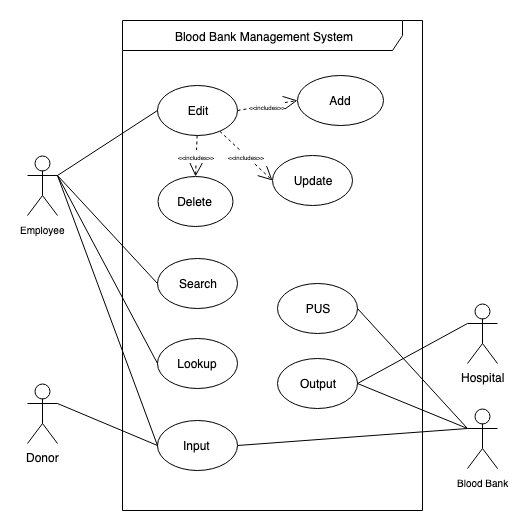

The diagram above was exported from draw.io. Its source (the exported page's mxGraphModel, read from the mxfile embedded in the PNG):
<mxGraphModel dx="1100" dy="726" grid="1" gridSize="10" guides="1" tooltips="1" connect="1" arrows="1" fold="1" page="1" pageScale="1" pageWidth="850" pageHeight="1100" math="0" shadow="0">
  <root>
    <mxCell id="0" />
    <mxCell id="1" parent="0" />
    <mxCell id="KuX09tyNEHG4wEzLH7tc-9" value="Blood Bank Management System" style="shape=umlFrame;whiteSpace=wrap;html=1;width=280;height=30;" parent="1" vertex="1">
      <mxGeometry x="245" y="30" width="300" height="490" as="geometry" />
    </mxCell>
    <mxCell id="KuX09tyNEHG4wEzLH7tc-10" value="Search" style="ellipse;whiteSpace=wrap;html=1;" parent="1" vertex="1">
      <mxGeometry x="280" y="267.5" width="80" height="50" as="geometry" />
    </mxCell>
    <mxCell id="KuX09tyNEHG4wEzLH7tc-11" value="Lookup" style="ellipse;whiteSpace=wrap;html=1;" parent="1" vertex="1">
      <mxGeometry x="280" y="347.5" width="80" height="50" as="geometry" />
    </mxCell>
    <mxCell id="KuX09tyNEHG4wEzLH7tc-12" value="PUS" style="ellipse;whiteSpace=wrap;html=1;" parent="1" vertex="1">
      <mxGeometry x="400" y="293" width="80" height="50" as="geometry" />
    </mxCell>
    <mxCell id="KuX09tyNEHG4wEzLH7tc-13" value="Input&amp;nbsp;" style="ellipse;whiteSpace=wrap;html=1;" parent="1" vertex="1">
      <mxGeometry x="280" y="430" width="80" height="50" as="geometry" />
    </mxCell>
    <mxCell id="KuX09tyNEHG4wEzLH7tc-14" value="Output" style="ellipse;whiteSpace=wrap;html=1;" parent="1" vertex="1">
      <mxGeometry x="400" y="368" width="80" height="50" as="geometry" />
    </mxCell>
    <mxCell id="KuX09tyNEHG4wEzLH7tc-15" value="Edit" style="ellipse;whiteSpace=wrap;html=1;" parent="1" vertex="1">
      <mxGeometry x="280" y="95" width="80" height="50" as="geometry" />
    </mxCell>
    <mxCell id="KuX09tyNEHG4wEzLH7tc-16" value="Delete" style="ellipse;whiteSpace=wrap;html=1;" parent="1" vertex="1">
      <mxGeometry x="280" y="186" width="75" height="50" as="geometry" />
    </mxCell>
    <mxCell id="KuX09tyNEHG4wEzLH7tc-17" value="Add" style="ellipse;whiteSpace=wrap;html=1;" parent="1" vertex="1">
      <mxGeometry x="420" y="85" width="86" height="50" as="geometry" />
    </mxCell>
    <mxCell id="KuX09tyNEHG4wEzLH7tc-18" value="&lt;font style=&quot;font-size: 6px&quot;&gt;&amp;lt;&amp;lt;includes&amp;gt;&amp;gt;&lt;/font&gt;" style="endArrow=open;endSize=12;dashed=1;html=1;" parent="1" source="KuX09tyNEHG4wEzLH7tc-15" target="KuX09tyNEHG4wEzLH7tc-16" edge="1">
      <mxGeometry width="160" relative="1" as="geometry">
        <mxPoint x="360" y="130" as="sourcePoint" />
        <mxPoint x="520" y="130" as="targetPoint" />
      </mxGeometry>
    </mxCell>
    <mxCell id="KuX09tyNEHG4wEzLH7tc-19" value="&lt;font style=&quot;font-size: 6px&quot;&gt;&amp;lt;&amp;lt;includes&amp;gt;&amp;gt;&lt;/font&gt;" style="endArrow=open;endSize=12;dashed=1;html=1;entryX=0;entryY=0.5;entryDx=0;entryDy=0;exitX=1;exitY=0.5;exitDx=0;exitDy=0;" parent="1" source="KuX09tyNEHG4wEzLH7tc-15" target="KuX09tyNEHG4wEzLH7tc-17" edge="1">
      <mxGeometry width="160" relative="1" as="geometry">
        <mxPoint x="329.81380770260296" y="69.99552229423006" as="sourcePoint" />
        <mxPoint x="330.7237290103602" y="95.00407413359824" as="targetPoint" />
      </mxGeometry>
    </mxCell>
    <mxCell id="KuX09tyNEHG4wEzLH7tc-48" value="&lt;font style=&quot;font-size: 10px&quot;&gt;Employee&lt;/font&gt;" style="shape=umlActor;verticalLabelPosition=bottom;labelBackgroundColor=#ffffff;verticalAlign=top;html=1;outlineConnect=0;" parent="1" vertex="1">
      <mxGeometry x="150" y="165" width="30" height="60" as="geometry" />
    </mxCell>
    <mxCell id="KuX09tyNEHG4wEzLH7tc-57" value="" style="endArrow=none;html=1;entryX=0;entryY=0.5;entryDx=0;entryDy=0;exitX=1;exitY=0.3333333333333333;exitDx=0;exitDy=0;exitPerimeter=0;" parent="1" source="KuX09tyNEHG4wEzLH7tc-48" target="KuX09tyNEHG4wEzLH7tc-15" edge="1">
      <mxGeometry width="50" height="50" relative="1" as="geometry">
        <mxPoint x="180" y="310" as="sourcePoint" />
        <mxPoint x="230" y="260" as="targetPoint" />
      </mxGeometry>
    </mxCell>
    <mxCell id="KuX09tyNEHG4wEzLH7tc-58" value="" style="endArrow=none;html=1;entryX=0;entryY=0.5;entryDx=0;entryDy=0;exitX=1;exitY=0.3333333333333333;exitDx=0;exitDy=0;exitPerimeter=0;" parent="1" target="KuX09tyNEHG4wEzLH7tc-10" edge="1" source="KuX09tyNEHG4wEzLH7tc-48">
      <mxGeometry width="50" height="50" relative="1" as="geometry">
        <mxPoint x="180" y="190" as="sourcePoint" />
        <mxPoint x="190" y="440" as="targetPoint" />
      </mxGeometry>
    </mxCell>
    <mxCell id="KuX09tyNEHG4wEzLH7tc-59" value="" style="endArrow=none;html=1;entryX=0;entryY=0.5;entryDx=0;entryDy=0;exitX=1;exitY=0.3333333333333333;exitDx=0;exitDy=0;exitPerimeter=0;" parent="1" source="KuX09tyNEHG4wEzLH7tc-48" target="KuX09tyNEHG4wEzLH7tc-11" edge="1">
      <mxGeometry width="50" height="50" relative="1" as="geometry">
        <mxPoint x="190" y="350" as="sourcePoint" />
        <mxPoint x="240" y="300" as="targetPoint" />
      </mxGeometry>
    </mxCell>
    <mxCell id="KuX09tyNEHG4wEzLH7tc-60" value="" style="endArrow=none;html=1;entryX=0;entryY=0.5;entryDx=0;entryDy=0;exitX=1;exitY=0.3333333333333333;exitDx=0;exitDy=0;exitPerimeter=0;" parent="1" target="KuX09tyNEHG4wEzLH7tc-13" edge="1" source="KuX09tyNEHG4wEzLH7tc-48">
      <mxGeometry width="50" height="50" relative="1" as="geometry">
        <mxPoint x="180" y="290" as="sourcePoint" />
        <mxPoint x="190" y="440" as="targetPoint" />
      </mxGeometry>
    </mxCell>
    <mxCell id="KuX09tyNEHG4wEzLH7tc-61" value="&lt;font style=&quot;font-size: 10px&quot;&gt;Blood Bank&lt;br&gt;&lt;/font&gt;" style="shape=umlActor;verticalLabelPosition=bottom;labelBackgroundColor=#ffffff;verticalAlign=top;html=1;outlineConnect=0;" parent="1" vertex="1">
      <mxGeometry x="590" y="418" width="30" height="60" as="geometry" />
    </mxCell>
    <mxCell id="KuX09tyNEHG4wEzLH7tc-68" value="" style="endArrow=none;html=1;entryX=0;entryY=0.3333333333333333;entryDx=0;entryDy=0;entryPerimeter=0;exitX=1;exitY=0.5;exitDx=0;exitDy=0;" parent="1" source="KuX09tyNEHG4wEzLH7tc-12" target="KuX09tyNEHG4wEzLH7tc-61" edge="1">
      <mxGeometry width="50" height="50" relative="1" as="geometry">
        <mxPoint x="530" y="300" as="sourcePoint" />
        <mxPoint x="580" y="250" as="targetPoint" />
      </mxGeometry>
    </mxCell>
    <mxCell id="KuX09tyNEHG4wEzLH7tc-69" value="" style="endArrow=none;html=1;entryX=0;entryY=0.3333333333333333;entryDx=0;entryDy=0;entryPerimeter=0;exitX=1;exitY=0.5;exitDx=0;exitDy=0;" parent="1" source="KuX09tyNEHG4wEzLH7tc-14" target="KuX09tyNEHG4wEzLH7tc-61" edge="1">
      <mxGeometry width="50" height="50" relative="1" as="geometry">
        <mxPoint x="506" y="270" as="sourcePoint" />
        <mxPoint x="590" y="190" as="targetPoint" />
      </mxGeometry>
    </mxCell>
    <mxCell id="KuX09tyNEHG4wEzLH7tc-70" value="" style="endArrow=none;html=1;entryX=0;entryY=0.3333333333333333;entryDx=0;entryDy=0;entryPerimeter=0;exitX=1;exitY=0.5;exitDx=0;exitDy=0;" parent="1" source="KuX09tyNEHG4wEzLH7tc-13" target="KuX09tyNEHG4wEzLH7tc-61" edge="1">
      <mxGeometry width="50" height="50" relative="1" as="geometry">
        <mxPoint x="488" y="370" as="sourcePoint" />
        <mxPoint x="572" y="190" as="targetPoint" />
        <Array as="points" />
      </mxGeometry>
    </mxCell>
    <mxCell id="H0L4I_hBXP97UsK2pyRS-1" value="Update" style="ellipse;whiteSpace=wrap;html=1;" parent="1" vertex="1">
      <mxGeometry x="395" y="165" width="80" height="50" as="geometry" />
    </mxCell>
    <mxCell id="H0L4I_hBXP97UsK2pyRS-6" value="&lt;font style=&quot;font-size: 6px&quot;&gt;&amp;lt;&amp;lt;includes&amp;gt;&amp;gt;&lt;/font&gt;" style="endArrow=open;endSize=12;dashed=1;html=1;entryX=0;entryY=0.5;entryDx=0;entryDy=0;" parent="1" source="KuX09tyNEHG4wEzLH7tc-15" target="H0L4I_hBXP97UsK2pyRS-1" edge="1">
      <mxGeometry width="160" relative="1" as="geometry">
        <mxPoint x="360" y="180" as="sourcePoint" />
        <mxPoint x="407" y="120" as="targetPoint" />
      </mxGeometry>
    </mxCell>
    <mxCell id="H0L4I_hBXP97UsK2pyRS-7" value="Donor&lt;br&gt;" style="shape=umlActor;verticalLabelPosition=bottom;labelBackgroundColor=#ffffff;verticalAlign=top;html=1;outlineConnect=0;" parent="1" vertex="1">
      <mxGeometry x="150" y="393" width="30" height="60" as="geometry" />
    </mxCell>
    <mxCell id="H0L4I_hBXP97UsK2pyRS-8" value="Hospital" style="shape=umlActor;verticalLabelPosition=bottom;labelBackgroundColor=#ffffff;verticalAlign=top;html=1;outlineConnect=0;" parent="1" vertex="1">
      <mxGeometry x="590" y="313" width="30" height="60" as="geometry" />
    </mxCell>
    <mxCell id="H0L4I_hBXP97UsK2pyRS-13" value="" style="endArrow=none;html=1;entryX=0;entryY=0.5;entryDx=0;entryDy=0;exitX=1;exitY=0.3333333333333333;exitDx=0;exitDy=0;exitPerimeter=0;" parent="1" source="H0L4I_hBXP97UsK2pyRS-7" target="KuX09tyNEHG4wEzLH7tc-13" edge="1">
      <mxGeometry width="50" height="50" relative="1" as="geometry">
        <mxPoint x="190" y="430" as="sourcePoint" />
        <mxPoint x="190" y="540" as="targetPoint" />
      </mxGeometry>
    </mxCell>
    <mxCell id="H0L4I_hBXP97UsK2pyRS-14" value="" style="endArrow=none;html=1;entryX=0;entryY=0.3333333333333333;entryDx=0;entryDy=0;entryPerimeter=0;" parent="1" target="H0L4I_hBXP97UsK2pyRS-8" edge="1">
      <mxGeometry width="50" height="50" relative="1" as="geometry">
        <mxPoint x="480" y="393" as="sourcePoint" />
        <mxPoint x="190" y="540" as="targetPoint" />
      </mxGeometry>
    </mxCell>
  </root>
</mxGraphModel>